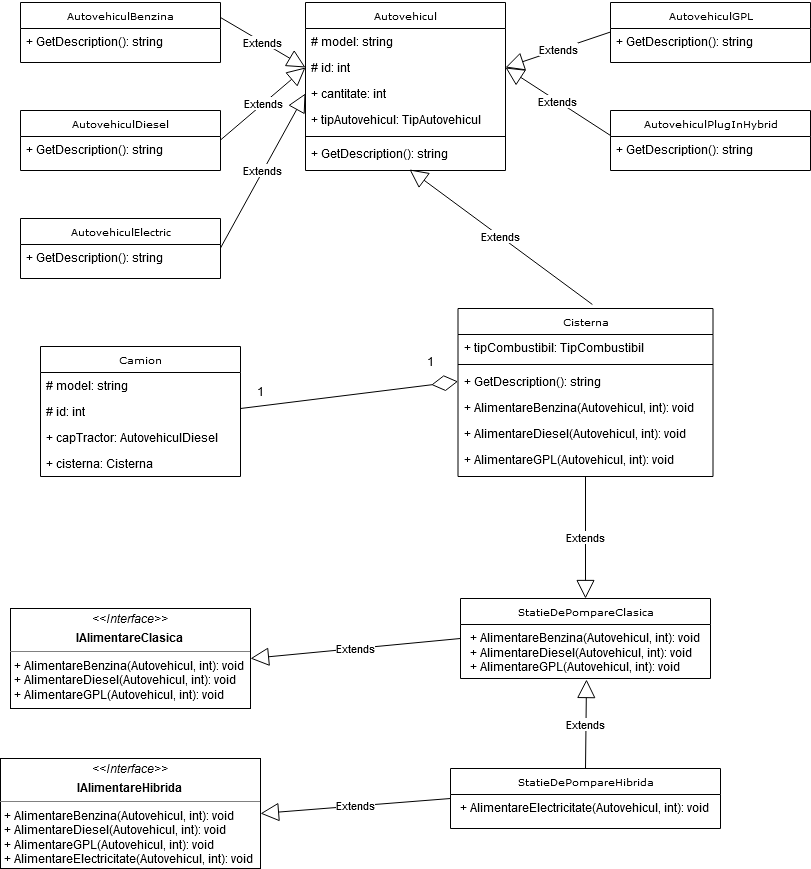

The diagram above was exported from draw.io. Its source (the exported page's mxGraphModel, read from the mxfile embedded in the PNG):
<mxGraphModel dx="1340" dy="707" grid="1" gridSize="10" guides="1" tooltips="1" connect="1" arrows="1" fold="1" page="1" pageScale="1" pageWidth="850" pageHeight="1100" background="none" math="0" shadow="0">
  <root>
    <mxCell id="0" />
    <mxCell id="1" parent="0" />
    <mxCell id="17acba5748e5396b-20" value="Autovehicul" style="swimlane;html=1;fontStyle=0;childLayout=stackLayout;horizontal=1;startSize=26;fillColor=default;horizontalStack=0;resizeParent=1;resizeLast=0;collapsible=1;marginBottom=0;swimlaneFillColor=#ffffff;rounded=0;shadow=0;comic=0;labelBackgroundColor=none;strokeWidth=1;fontFamily=Verdana;fontSize=10;align=center;" parent="1" vertex="1">
      <mxGeometry x="325" y="44" width="200" height="168" as="geometry" />
    </mxCell>
    <mxCell id="17acba5748e5396b-21" value="# model: string" style="text;html=1;strokeColor=none;fillColor=none;align=left;verticalAlign=top;spacingLeft=4;spacingRight=4;whiteSpace=wrap;overflow=hidden;rotatable=0;points=[[0,0.5],[1,0.5]];portConstraint=eastwest;" parent="17acba5748e5396b-20" vertex="1">
      <mxGeometry y="26" width="200" height="26" as="geometry" />
    </mxCell>
    <mxCell id="17acba5748e5396b-24" value="# id: int" style="text;html=1;strokeColor=none;fillColor=none;align=left;verticalAlign=top;spacingLeft=4;spacingRight=4;whiteSpace=wrap;overflow=hidden;rotatable=0;points=[[0,0.5],[1,0.5]];portConstraint=eastwest;" parent="17acba5748e5396b-20" vertex="1">
      <mxGeometry y="52" width="200" height="26" as="geometry" />
    </mxCell>
    <mxCell id="17acba5748e5396b-26" value="+ cantitate: int" style="text;html=1;strokeColor=none;fillColor=none;align=left;verticalAlign=top;spacingLeft=4;spacingRight=4;whiteSpace=wrap;overflow=hidden;rotatable=0;points=[[0,0.5],[1,0.5]];portConstraint=eastwest;" parent="17acba5748e5396b-20" vertex="1">
      <mxGeometry y="78" width="200" height="26" as="geometry" />
    </mxCell>
    <mxCell id="-3frp30lad-gvMIkLHzW-1" value="+ tipAutovehicul: TipAutovehicul" style="text;strokeColor=none;fillColor=none;align=left;verticalAlign=top;spacingLeft=4;spacingRight=4;overflow=hidden;rotatable=0;points=[[0,0.5],[1,0.5]];portConstraint=eastwest;whiteSpace=wrap;html=1;" vertex="1" parent="17acba5748e5396b-20">
      <mxGeometry y="104" width="200" height="26" as="geometry" />
    </mxCell>
    <mxCell id="-3frp30lad-gvMIkLHzW-2" value="" style="line;strokeWidth=1;fillColor=none;align=left;verticalAlign=middle;spacingTop=-1;spacingLeft=3;spacingRight=3;rotatable=0;labelPosition=right;points=[];portConstraint=eastwest;strokeColor=inherit;" vertex="1" parent="17acba5748e5396b-20">
      <mxGeometry y="130" width="200" height="8" as="geometry" />
    </mxCell>
    <mxCell id="-3frp30lad-gvMIkLHzW-4" value="+ GetDescription(): string" style="text;strokeColor=none;fillColor=none;align=left;verticalAlign=top;spacingLeft=4;spacingRight=4;overflow=hidden;rotatable=0;points=[[0,0.5],[1,0.5]];portConstraint=eastwest;whiteSpace=wrap;html=1;" vertex="1" parent="17acba5748e5396b-20">
      <mxGeometry y="138" width="200" height="26" as="geometry" />
    </mxCell>
    <mxCell id="5d2195bd80daf111-18" value="&lt;p style=&quot;margin:0px;margin-top:4px;text-align:center;&quot;&gt;&lt;i&gt;&amp;lt;&amp;lt;Interface&amp;gt;&amp;gt;&lt;/i&gt;&lt;b&gt;&lt;br&gt;&lt;/b&gt;&lt;/p&gt;&lt;p style=&quot;margin:0px;margin-top:4px;text-align:center;&quot;&gt;&lt;b&gt;IAlimentareClasica&lt;/b&gt;&lt;br&gt;&lt;/p&gt;&lt;hr size=&quot;1&quot;&gt;&lt;p style=&quot;margin:0px;margin-left:4px;&quot;&gt;+ AlimentareBenzina(Autovehicul, int): void&lt;/p&gt;&lt;p style=&quot;margin:0px;margin-left:4px;&quot;&gt;+ AlimentareDiesel(Autovehicul, int): void&lt;/p&gt;&lt;p style=&quot;margin:0px;margin-left:4px;&quot;&gt;+ AlimentareGPL(Autovehicul, int): void&lt;/p&gt;" style="verticalAlign=top;align=left;overflow=fill;fontSize=12;fontFamily=Helvetica;html=1;rounded=0;shadow=0;comic=0;labelBackgroundColor=none;strokeWidth=1" parent="1" vertex="1">
      <mxGeometry x="30" y="650" width="240" height="100" as="geometry" />
    </mxCell>
    <mxCell id="-3frp30lad-gvMIkLHzW-5" value="AutovehiculBenzina" style="swimlane;html=1;fontStyle=0;childLayout=stackLayout;horizontal=1;startSize=26;fillColor=default;horizontalStack=0;resizeParent=1;resizeLast=0;collapsible=1;marginBottom=0;swimlaneFillColor=#ffffff;rounded=0;shadow=0;comic=0;labelBackgroundColor=none;strokeWidth=1;fontFamily=Verdana;fontSize=10;align=center;" vertex="1" parent="1">
      <mxGeometry x="40" y="44" width="200" height="60" as="geometry" />
    </mxCell>
    <mxCell id="-3frp30lad-gvMIkLHzW-11" value="+ GetDescription(): string" style="text;strokeColor=none;fillColor=none;align=left;verticalAlign=top;spacingLeft=4;spacingRight=4;overflow=hidden;rotatable=0;points=[[0,0.5],[1,0.5]];portConstraint=eastwest;whiteSpace=wrap;html=1;" vertex="1" parent="-3frp30lad-gvMIkLHzW-5">
      <mxGeometry y="26" width="200" height="26" as="geometry" />
    </mxCell>
    <mxCell id="-3frp30lad-gvMIkLHzW-12" value="AutovehiculDiesel" style="swimlane;html=1;fontStyle=0;childLayout=stackLayout;horizontal=1;startSize=26;fillColor=default;horizontalStack=0;resizeParent=1;resizeLast=0;collapsible=1;marginBottom=0;swimlaneFillColor=#ffffff;rounded=0;shadow=0;comic=0;labelBackgroundColor=none;strokeWidth=1;fontFamily=Verdana;fontSize=10;align=center;" vertex="1" parent="1">
      <mxGeometry x="40" y="152" width="200" height="60" as="geometry" />
    </mxCell>
    <mxCell id="-3frp30lad-gvMIkLHzW-13" value="+ GetDescription(): string" style="text;strokeColor=none;fillColor=none;align=left;verticalAlign=top;spacingLeft=4;spacingRight=4;overflow=hidden;rotatable=0;points=[[0,0.5],[1,0.5]];portConstraint=eastwest;whiteSpace=wrap;html=1;" vertex="1" parent="-3frp30lad-gvMIkLHzW-12">
      <mxGeometry y="26" width="200" height="26" as="geometry" />
    </mxCell>
    <mxCell id="-3frp30lad-gvMIkLHzW-14" value="AutovehiculElectric" style="swimlane;html=1;fontStyle=0;childLayout=stackLayout;horizontal=1;startSize=26;fillColor=default;horizontalStack=0;resizeParent=1;resizeLast=0;collapsible=1;marginBottom=0;swimlaneFillColor=#ffffff;rounded=0;shadow=0;comic=0;labelBackgroundColor=none;strokeWidth=1;fontFamily=Verdana;fontSize=10;align=center;" vertex="1" parent="1">
      <mxGeometry x="40" y="260" width="200" height="60" as="geometry" />
    </mxCell>
    <mxCell id="-3frp30lad-gvMIkLHzW-15" value="+ GetDescription(): string" style="text;strokeColor=none;fillColor=none;align=left;verticalAlign=top;spacingLeft=4;spacingRight=4;overflow=hidden;rotatable=0;points=[[0,0.5],[1,0.5]];portConstraint=eastwest;whiteSpace=wrap;html=1;" vertex="1" parent="-3frp30lad-gvMIkLHzW-14">
      <mxGeometry y="26" width="200" height="26" as="geometry" />
    </mxCell>
    <mxCell id="-3frp30lad-gvMIkLHzW-16" value="AutovehiculGPL" style="swimlane;html=1;fontStyle=0;childLayout=stackLayout;horizontal=1;startSize=26;fillColor=default;horizontalStack=0;resizeParent=1;resizeLast=0;collapsible=1;marginBottom=0;swimlaneFillColor=#ffffff;rounded=0;shadow=0;comic=0;labelBackgroundColor=none;strokeWidth=1;fontFamily=Verdana;fontSize=10;align=center;" vertex="1" parent="1">
      <mxGeometry x="630" y="44" width="200" height="60" as="geometry" />
    </mxCell>
    <mxCell id="-3frp30lad-gvMIkLHzW-23" value="Extends" style="endArrow=block;endSize=16;endFill=0;html=1;rounded=0;entryX=1;entryY=0.5;entryDx=0;entryDy=0;" edge="1" parent="-3frp30lad-gvMIkLHzW-16" target="17acba5748e5396b-24">
      <mxGeometry width="160" relative="1" as="geometry">
        <mxPoint y="29.5" as="sourcePoint" />
        <mxPoint x="160" y="29.5" as="targetPoint" />
      </mxGeometry>
    </mxCell>
    <mxCell id="-3frp30lad-gvMIkLHzW-17" value="+ GetDescription(): string" style="text;strokeColor=none;fillColor=none;align=left;verticalAlign=top;spacingLeft=4;spacingRight=4;overflow=hidden;rotatable=0;points=[[0,0.5],[1,0.5]];portConstraint=eastwest;whiteSpace=wrap;html=1;" vertex="1" parent="-3frp30lad-gvMIkLHzW-16">
      <mxGeometry y="26" width="200" height="26" as="geometry" />
    </mxCell>
    <mxCell id="-3frp30lad-gvMIkLHzW-18" value="AutovehiculPlugInHybrid" style="swimlane;html=1;fontStyle=0;childLayout=stackLayout;horizontal=1;startSize=26;fillColor=default;horizontalStack=0;resizeParent=1;resizeLast=0;collapsible=1;marginBottom=0;swimlaneFillColor=#ffffff;rounded=0;shadow=0;comic=0;labelBackgroundColor=none;strokeWidth=1;fontFamily=Verdana;fontSize=10;align=center;" vertex="1" parent="1">
      <mxGeometry x="630" y="152" width="200" height="60" as="geometry" />
    </mxCell>
    <mxCell id="-3frp30lad-gvMIkLHzW-24" value="Extends" style="endArrow=block;endSize=16;endFill=0;html=1;rounded=0;entryX=1;entryY=0.5;entryDx=0;entryDy=0;" edge="1" parent="-3frp30lad-gvMIkLHzW-18" target="17acba5748e5396b-24">
      <mxGeometry width="160" relative="1" as="geometry">
        <mxPoint y="25" as="sourcePoint" />
        <mxPoint x="160" y="25" as="targetPoint" />
      </mxGeometry>
    </mxCell>
    <mxCell id="-3frp30lad-gvMIkLHzW-19" value="+ GetDescription(): string" style="text;strokeColor=none;fillColor=none;align=left;verticalAlign=top;spacingLeft=4;spacingRight=4;overflow=hidden;rotatable=0;points=[[0,0.5],[1,0.5]];portConstraint=eastwest;whiteSpace=wrap;html=1;" vertex="1" parent="-3frp30lad-gvMIkLHzW-18">
      <mxGeometry y="26" width="200" height="26" as="geometry" />
    </mxCell>
    <mxCell id="-3frp30lad-gvMIkLHzW-20" value="Extends" style="endArrow=block;endSize=16;endFill=0;html=1;rounded=0;entryX=0;entryY=0.5;entryDx=0;entryDy=0;exitX=1;exitY=0.25;exitDx=0;exitDy=0;" edge="1" parent="1" source="-3frp30lad-gvMIkLHzW-5" target="17acba5748e5396b-24">
      <mxGeometry width="160" relative="1" as="geometry">
        <mxPoint x="240" y="60" as="sourcePoint" />
        <mxPoint x="400" y="60" as="targetPoint" />
      </mxGeometry>
    </mxCell>
    <mxCell id="-3frp30lad-gvMIkLHzW-21" value="Extends" style="endArrow=block;endSize=16;endFill=0;html=1;rounded=0;entryX=0;entryY=0.5;entryDx=0;entryDy=0;" edge="1" parent="1" target="17acba5748e5396b-24">
      <mxGeometry width="160" relative="1" as="geometry">
        <mxPoint x="240" y="181.5" as="sourcePoint" />
        <mxPoint x="400" y="181.5" as="targetPoint" />
      </mxGeometry>
    </mxCell>
    <mxCell id="-3frp30lad-gvMIkLHzW-22" value="Extends" style="endArrow=block;endSize=16;endFill=0;html=1;rounded=0;entryX=0;entryY=0.5;entryDx=0;entryDy=0;" edge="1" parent="1" target="17acba5748e5396b-26">
      <mxGeometry width="160" relative="1" as="geometry">
        <mxPoint x="240" y="289.5" as="sourcePoint" />
        <mxPoint x="400" y="289.5" as="targetPoint" />
      </mxGeometry>
    </mxCell>
    <mxCell id="-3frp30lad-gvMIkLHzW-25" value="&lt;p style=&quot;margin:0px;margin-top:4px;text-align:center;&quot;&gt;&lt;i&gt;&amp;lt;&amp;lt;Interface&amp;gt;&amp;gt;&lt;/i&gt;&lt;b&gt;&lt;br&gt;&lt;/b&gt;&lt;/p&gt;&lt;p style=&quot;margin:0px;margin-top:4px;text-align:center;&quot;&gt;&lt;b&gt;IAlimentareHibrida&lt;/b&gt;&lt;br&gt;&lt;/p&gt;&lt;hr size=&quot;1&quot;&gt;&lt;p style=&quot;margin:0px;margin-left:4px;&quot;&gt;+ AlimentareBenzina(Autovehicul, int): void&lt;/p&gt;&lt;p style=&quot;margin:0px;margin-left:4px;&quot;&gt;+ AlimentareDiesel(Autovehicul, int): void&lt;/p&gt;&lt;p style=&quot;margin:0px;margin-left:4px;&quot;&gt;+ AlimentareGPL(Autovehicul, int): void&lt;/p&gt;&lt;p style=&quot;margin:0px;margin-left:4px;&quot;&gt;+ AlimentareElectricitate(Autovehicul, int): void&lt;/p&gt;" style="verticalAlign=top;align=left;overflow=fill;fontSize=12;fontFamily=Helvetica;html=1;rounded=0;shadow=0;comic=0;labelBackgroundColor=none;strokeWidth=1" vertex="1" parent="1">
      <mxGeometry x="20" y="800" width="260" height="110" as="geometry" />
    </mxCell>
    <mxCell id="-3frp30lad-gvMIkLHzW-26" value="StatieDePompareClasica" style="swimlane;html=1;fontStyle=0;childLayout=stackLayout;horizontal=1;startSize=26;fillColor=default;horizontalStack=0;resizeParent=1;resizeLast=0;collapsible=1;marginBottom=0;swimlaneFillColor=#ffffff;rounded=0;shadow=0;comic=0;labelBackgroundColor=none;strokeWidth=1;fontFamily=Verdana;fontSize=10;align=center;" vertex="1" parent="1">
      <mxGeometry x="480" y="640" width="250" height="80" as="geometry" />
    </mxCell>
    <mxCell id="-3frp30lad-gvMIkLHzW-27" value="&lt;p style=&quot;margin:0px;margin-left:4px;&quot;&gt;+ AlimentareBenzina(Autovehicul, int): void&lt;/p&gt;&lt;p style=&quot;margin:0px;margin-left:4px;&quot;&gt;+ AlimentareDiesel(Autovehicul, int): void&lt;/p&gt;&lt;p style=&quot;margin:0px;margin-left:4px;&quot;&gt;+ AlimentareGPL(Autovehicul, int): void&lt;/p&gt;" style="text;strokeColor=none;fillColor=none;align=left;verticalAlign=top;spacingLeft=4;spacingRight=4;overflow=hidden;rotatable=0;points=[[0,0.5],[1,0.5]];portConstraint=eastwest;whiteSpace=wrap;html=1;" vertex="1" parent="-3frp30lad-gvMIkLHzW-26">
      <mxGeometry y="26" width="250" height="54" as="geometry" />
    </mxCell>
    <mxCell id="-3frp30lad-gvMIkLHzW-28" value="Extends" style="endArrow=block;endSize=16;endFill=0;html=1;rounded=0;entryX=1;entryY=0.5;entryDx=0;entryDy=0;exitX=0;exitY=0.259;exitDx=0;exitDy=0;exitPerimeter=0;" edge="1" parent="1" source="-3frp30lad-gvMIkLHzW-27" target="5d2195bd80daf111-18">
      <mxGeometry width="160" relative="1" as="geometry">
        <mxPoint x="330" y="714.5" as="sourcePoint" />
        <mxPoint x="415" y="560" as="targetPoint" />
      </mxGeometry>
    </mxCell>
    <mxCell id="-3frp30lad-gvMIkLHzW-29" value="StatieDePompareHibrida" style="swimlane;html=1;fontStyle=0;childLayout=stackLayout;horizontal=1;startSize=26;fillColor=default;horizontalStack=0;resizeParent=1;resizeLast=0;collapsible=1;marginBottom=0;swimlaneFillColor=#ffffff;rounded=0;shadow=0;comic=0;labelBackgroundColor=none;strokeWidth=1;fontFamily=Verdana;fontSize=10;align=center;" vertex="1" parent="1">
      <mxGeometry x="470" y="810" width="270" height="60" as="geometry" />
    </mxCell>
    <mxCell id="-3frp30lad-gvMIkLHzW-30" value="&lt;p style=&quot;margin:0px;margin-left:4px;&quot;&gt;+ AlimentareElectricitate(Autovehicul, int): void&lt;/p&gt;" style="text;strokeColor=none;fillColor=none;align=left;verticalAlign=top;spacingLeft=4;spacingRight=4;overflow=hidden;rotatable=0;points=[[0,0.5],[1,0.5]];portConstraint=eastwest;whiteSpace=wrap;html=1;" vertex="1" parent="-3frp30lad-gvMIkLHzW-29">
      <mxGeometry y="26" width="270" height="34" as="geometry" />
    </mxCell>
    <mxCell id="-3frp30lad-gvMIkLHzW-31" value="Extends" style="endArrow=block;endSize=16;endFill=0;html=1;rounded=0;entryX=1;entryY=0.5;entryDx=0;entryDy=0;exitX=0;exitY=0.5;exitDx=0;exitDy=0;" edge="1" parent="1" source="-3frp30lad-gvMIkLHzW-29" target="-3frp30lad-gvMIkLHzW-25">
      <mxGeometry width="160" relative="1" as="geometry">
        <mxPoint x="490" y="770" as="sourcePoint" />
        <mxPoint x="280" y="790" as="targetPoint" />
      </mxGeometry>
    </mxCell>
    <mxCell id="-3frp30lad-gvMIkLHzW-32" value="Extends" style="endArrow=block;endSize=16;endFill=0;html=1;rounded=0;entryX=0.504;entryY=1.019;entryDx=0;entryDy=0;exitX=0.5;exitY=0;exitDx=0;exitDy=0;entryPerimeter=0;" edge="1" parent="1" source="-3frp30lad-gvMIkLHzW-29" target="-3frp30lad-gvMIkLHzW-27">
      <mxGeometry width="160" relative="1" as="geometry">
        <mxPoint x="650" y="760" as="sourcePoint" />
        <mxPoint x="460" y="775" as="targetPoint" />
      </mxGeometry>
    </mxCell>
    <mxCell id="-3frp30lad-gvMIkLHzW-33" value="Cisterna" style="swimlane;html=1;fontStyle=0;childLayout=stackLayout;horizontal=1;startSize=26;fillColor=default;horizontalStack=0;resizeParent=1;resizeLast=0;collapsible=1;marginBottom=0;swimlaneFillColor=#ffffff;rounded=0;shadow=0;comic=0;labelBackgroundColor=none;strokeWidth=1;fontFamily=Verdana;fontSize=10;align=center;" vertex="1" parent="1">
      <mxGeometry x="477.5" y="350" width="255" height="168" as="geometry" />
    </mxCell>
    <mxCell id="-3frp30lad-gvMIkLHzW-37" value="+ tipCombustibil: TipCombustibil" style="text;strokeColor=none;fillColor=none;align=left;verticalAlign=top;spacingLeft=4;spacingRight=4;overflow=hidden;rotatable=0;points=[[0,0.5],[1,0.5]];portConstraint=eastwest;whiteSpace=wrap;html=1;" vertex="1" parent="-3frp30lad-gvMIkLHzW-33">
      <mxGeometry y="26" width="255" height="26" as="geometry" />
    </mxCell>
    <mxCell id="-3frp30lad-gvMIkLHzW-38" value="" style="line;strokeWidth=1;fillColor=none;align=left;verticalAlign=middle;spacingTop=-1;spacingLeft=3;spacingRight=3;rotatable=0;labelPosition=right;points=[];portConstraint=eastwest;strokeColor=inherit;" vertex="1" parent="-3frp30lad-gvMIkLHzW-33">
      <mxGeometry y="52" width="255" height="8" as="geometry" />
    </mxCell>
    <mxCell id="-3frp30lad-gvMIkLHzW-39" value="+ GetDescription(): string" style="text;strokeColor=none;fillColor=none;align=left;verticalAlign=top;spacingLeft=4;spacingRight=4;overflow=hidden;rotatable=0;points=[[0,0.5],[1,0.5]];portConstraint=eastwest;whiteSpace=wrap;html=1;" vertex="1" parent="-3frp30lad-gvMIkLHzW-33">
      <mxGeometry y="60" width="255" height="26" as="geometry" />
    </mxCell>
    <mxCell id="-3frp30lad-gvMIkLHzW-40" value="+ AlimentareBenzina(Autovehicul, int): void" style="text;strokeColor=none;fillColor=none;align=left;verticalAlign=top;spacingLeft=4;spacingRight=4;overflow=hidden;rotatable=0;points=[[0,0.5],[1,0.5]];portConstraint=eastwest;whiteSpace=wrap;html=1;" vertex="1" parent="-3frp30lad-gvMIkLHzW-33">
      <mxGeometry y="86" width="255" height="26" as="geometry" />
    </mxCell>
    <mxCell id="-3frp30lad-gvMIkLHzW-41" value="+ AlimentareDiesel(Autovehicul, int): void" style="text;strokeColor=none;fillColor=none;align=left;verticalAlign=top;spacingLeft=4;spacingRight=4;overflow=hidden;rotatable=0;points=[[0,0.5],[1,0.5]];portConstraint=eastwest;whiteSpace=wrap;html=1;" vertex="1" parent="-3frp30lad-gvMIkLHzW-33">
      <mxGeometry y="112" width="255" height="26" as="geometry" />
    </mxCell>
    <mxCell id="-3frp30lad-gvMIkLHzW-42" value="+ AlimentareGPL(Autovehicul, int): void" style="text;strokeColor=none;fillColor=none;align=left;verticalAlign=top;spacingLeft=4;spacingRight=4;overflow=hidden;rotatable=0;points=[[0,0.5],[1,0.5]];portConstraint=eastwest;whiteSpace=wrap;html=1;" vertex="1" parent="-3frp30lad-gvMIkLHzW-33">
      <mxGeometry y="138" width="255" height="26" as="geometry" />
    </mxCell>
    <mxCell id="-3frp30lad-gvMIkLHzW-43" value="Extends" style="endArrow=block;endSize=16;endFill=0;html=1;rounded=0;entryX=0.5;entryY=0;entryDx=0;entryDy=0;exitX=0.5;exitY=1;exitDx=0;exitDy=0;" edge="1" parent="1" source="-3frp30lad-gvMIkLHzW-33" target="-3frp30lad-gvMIkLHzW-26">
      <mxGeometry width="160" relative="1" as="geometry">
        <mxPoint x="550" y="570" as="sourcePoint" />
        <mxPoint x="340" y="590" as="targetPoint" />
      </mxGeometry>
    </mxCell>
    <mxCell id="-3frp30lad-gvMIkLHzW-44" value="Extends" style="endArrow=block;endSize=16;endFill=0;html=1;rounded=0;exitX=0.527;exitY=-0.024;exitDx=0;exitDy=0;exitPerimeter=0;entryX=0.52;entryY=1.115;entryDx=0;entryDy=0;entryPerimeter=0;" edge="1" parent="1" source="-3frp30lad-gvMIkLHzW-33" target="-3frp30lad-gvMIkLHzW-4">
      <mxGeometry width="160" relative="1" as="geometry">
        <mxPoint x="580" y="212" as="sourcePoint" />
        <mxPoint x="410" y="210" as="targetPoint" />
      </mxGeometry>
    </mxCell>
    <mxCell id="-3frp30lad-gvMIkLHzW-45" value="Camion" style="swimlane;html=1;fontStyle=0;childLayout=stackLayout;horizontal=1;startSize=26;fillColor=default;horizontalStack=0;resizeParent=1;resizeLast=0;collapsible=1;marginBottom=0;swimlaneFillColor=#ffffff;rounded=0;shadow=0;comic=0;labelBackgroundColor=none;strokeWidth=1;fontFamily=Verdana;fontSize=10;align=center;" vertex="1" parent="1">
      <mxGeometry x="60" y="388" width="200" height="130" as="geometry" />
    </mxCell>
    <mxCell id="-3frp30lad-gvMIkLHzW-46" value="# model: string" style="text;html=1;strokeColor=none;fillColor=none;align=left;verticalAlign=top;spacingLeft=4;spacingRight=4;whiteSpace=wrap;overflow=hidden;rotatable=0;points=[[0,0.5],[1,0.5]];portConstraint=eastwest;" vertex="1" parent="-3frp30lad-gvMIkLHzW-45">
      <mxGeometry y="26" width="200" height="26" as="geometry" />
    </mxCell>
    <mxCell id="-3frp30lad-gvMIkLHzW-47" value="# id: int" style="text;html=1;strokeColor=none;fillColor=none;align=left;verticalAlign=top;spacingLeft=4;spacingRight=4;whiteSpace=wrap;overflow=hidden;rotatable=0;points=[[0,0.5],[1,0.5]];portConstraint=eastwest;" vertex="1" parent="-3frp30lad-gvMIkLHzW-45">
      <mxGeometry y="52" width="200" height="26" as="geometry" />
    </mxCell>
    <mxCell id="-3frp30lad-gvMIkLHzW-48" value="+ capTractor: AutovehiculDiesel" style="text;html=1;strokeColor=none;fillColor=none;align=left;verticalAlign=top;spacingLeft=4;spacingRight=4;whiteSpace=wrap;overflow=hidden;rotatable=0;points=[[0,0.5],[1,0.5]];portConstraint=eastwest;" vertex="1" parent="-3frp30lad-gvMIkLHzW-45">
      <mxGeometry y="78" width="200" height="26" as="geometry" />
    </mxCell>
    <mxCell id="-3frp30lad-gvMIkLHzW-49" value="+ cisterna: Cisterna" style="text;strokeColor=none;fillColor=none;align=left;verticalAlign=top;spacingLeft=4;spacingRight=4;overflow=hidden;rotatable=0;points=[[0,0.5],[1,0.5]];portConstraint=eastwest;whiteSpace=wrap;html=1;" vertex="1" parent="-3frp30lad-gvMIkLHzW-45">
      <mxGeometry y="104" width="200" height="26" as="geometry" />
    </mxCell>
    <mxCell id="-3frp30lad-gvMIkLHzW-52" value="" style="endArrow=diamondThin;endFill=0;endSize=24;html=1;rounded=0;entryX=0;entryY=0.5;entryDx=0;entryDy=0;" edge="1" parent="1" target="-3frp30lad-gvMIkLHzW-39">
      <mxGeometry width="160" relative="1" as="geometry">
        <mxPoint x="260" y="450" as="sourcePoint" />
        <mxPoint x="420" y="450" as="targetPoint" />
      </mxGeometry>
    </mxCell>
    <mxCell id="-3frp30lad-gvMIkLHzW-53" value="1" style="text;html=1;align=center;verticalAlign=middle;resizable=0;points=[];autosize=1;strokeColor=none;fillColor=none;" vertex="1" parent="1">
      <mxGeometry x="265" y="418" width="30" height="30" as="geometry" />
    </mxCell>
    <mxCell id="-3frp30lad-gvMIkLHzW-54" value="1" style="text;html=1;align=center;verticalAlign=middle;resizable=0;points=[];autosize=1;strokeColor=none;fillColor=none;" vertex="1" parent="1">
      <mxGeometry x="435" y="388" width="30" height="30" as="geometry" />
    </mxCell>
  </root>
</mxGraphModel>